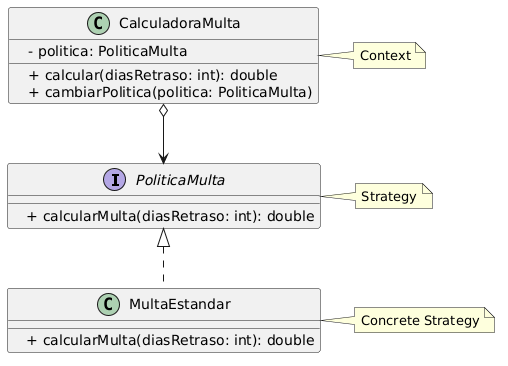

The diagram above was rendered by PlantUML. Its source (embedded in the PNG):
@startuml
interface PoliticaMulta {
    + calcularMulta(diasRetraso: int): double
}

class MultaEstandar {
    + calcularMulta(diasRetraso: int): double
}

class CalculadoraMulta {
    - politica: PoliticaMulta
    + calcular(diasRetraso: int): double
    + cambiarPolitica(politica: PoliticaMulta)
}

PoliticaMulta <|.. MultaEstandar
CalculadoraMulta o--> PoliticaMulta

note right of PoliticaMulta
Strategy
end note

note right of MultaEstandar
Concrete Strategy
end note

note right of CalculadoraMulta
Context
end note
@enduml